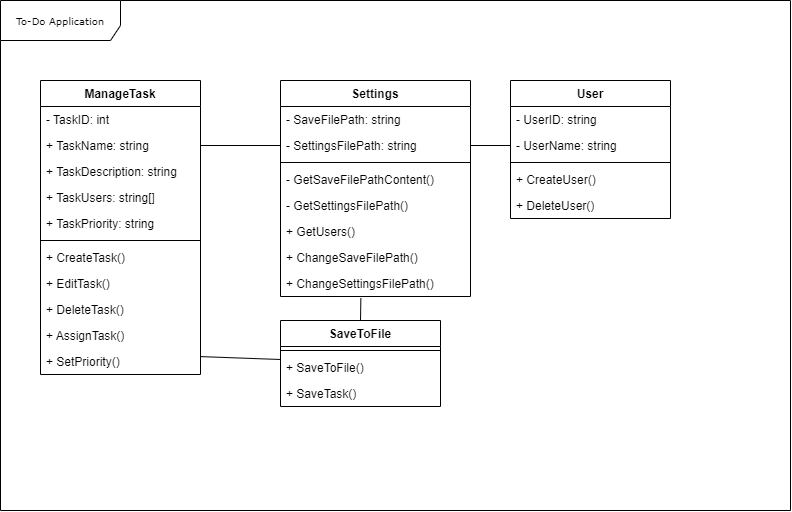

The diagram above was exported from draw.io. Its source (the exported page's mxGraphModel, read from the mxfile embedded in the PNG):
<mxGraphModel dx="989" dy="517" grid="1" gridSize="10" guides="1" tooltips="1" connect="1" arrows="1" fold="1" page="1" pageScale="1" pageWidth="850" pageHeight="1100" background="none" math="0" shadow="0">
  <root>
    <mxCell id="0" />
    <mxCell id="1" parent="0" />
    <mxCell id="17acba5748e5396b-1" value="To-Do Application" style="shape=umlFrame;whiteSpace=wrap;html=1;rounded=0;shadow=0;comic=0;labelBackgroundColor=none;strokeWidth=1;fontFamily=Verdana;fontSize=10;align=center;width=120;height=40;fillColor=#FFFFFF;swimlaneFillColor=#FFFFFF;" parent="1" vertex="1">
      <mxGeometry x="70" y="80" width="790" height="510" as="geometry" />
    </mxCell>
    <mxCell id="5d2195bd80daf111-38" style="edgeStyle=orthogonalEdgeStyle;rounded=0;html=1;dashed=1;labelBackgroundColor=none;startFill=0;endArrow=open;endFill=0;endSize=10;fontFamily=Verdana;fontSize=10;" parent="1" edge="1">
      <mxGeometry relative="1" as="geometry">
        <Array as="points">
          <mxPoint x="590" y="721" />
        </Array>
        <mxPoint x="650" y="721" as="sourcePoint" />
      </mxGeometry>
    </mxCell>
    <mxCell id="5d2195bd80daf111-40" style="edgeStyle=orthogonalEdgeStyle;rounded=0;html=1;dashed=1;labelBackgroundColor=none;startFill=0;endArrow=open;endFill=0;endSize=10;fontFamily=Verdana;fontSize=10;" parent="1" edge="1">
      <mxGeometry relative="1" as="geometry">
        <Array as="points" />
        <mxPoint x="730" y="814" as="sourcePoint" />
      </mxGeometry>
    </mxCell>
    <mxCell id="5d2195bd80daf111-39" style="edgeStyle=orthogonalEdgeStyle;rounded=0;html=1;dashed=1;labelBackgroundColor=none;startFill=0;endArrow=open;endFill=0;endSize=10;fontFamily=Verdana;fontSize=10;" parent="1" edge="1">
      <mxGeometry relative="1" as="geometry">
        <mxPoint x="730" y="978" as="targetPoint" />
      </mxGeometry>
    </mxCell>
    <mxCell id="5d2195bd80daf111-41" style="edgeStyle=orthogonalEdgeStyle;rounded=0;html=1;dashed=1;labelBackgroundColor=none;startFill=0;endArrow=open;endFill=0;endSize=10;fontFamily=Verdana;fontSize=10;" parent="1" edge="1">
      <mxGeometry relative="1" as="geometry">
        <Array as="points" />
        <mxPoint x="730" y="603" as="sourcePoint" />
      </mxGeometry>
    </mxCell>
    <mxCell id="5d2195bd80daf111-35" style="edgeStyle=orthogonalEdgeStyle;rounded=0;html=1;dashed=1;labelBackgroundColor=none;startFill=0;endArrow=open;endFill=0;endSize=10;fontFamily=Verdana;fontSize=10;" parent="1" edge="1">
      <mxGeometry relative="1" as="geometry">
        <Array as="points">
          <mxPoint x="545" y="970" />
          <mxPoint x="545" y="970" />
        </Array>
        <mxPoint x="545" y="963" as="sourcePoint" />
      </mxGeometry>
    </mxCell>
    <mxCell id="5d2195bd80daf111-36" style="edgeStyle=orthogonalEdgeStyle;rounded=0;html=1;dashed=1;labelBackgroundColor=none;startFill=0;endArrow=open;endFill=0;endSize=10;fontFamily=Verdana;fontSize=10;" parent="1" edge="1">
      <mxGeometry relative="1" as="geometry">
        <Array as="points">
          <mxPoint x="550" y="520" />
        </Array>
        <mxPoint x="490" y="520" as="targetPoint" />
      </mxGeometry>
    </mxCell>
    <mxCell id="5d2195bd80daf111-34" style="edgeStyle=orthogonalEdgeStyle;rounded=0;html=1;dashed=1;labelBackgroundColor=none;startFill=0;endArrow=open;endFill=0;endSize=10;fontFamily=Verdana;fontSize=10;" parent="1" edge="1">
      <mxGeometry relative="1" as="geometry">
        <Array as="points">
          <mxPoint x="410" y="1029" />
          <mxPoint x="410" y="1029" />
        </Array>
        <mxPoint x="380" y="1029" as="sourcePoint" />
      </mxGeometry>
    </mxCell>
    <mxCell id="5d2195bd80daf111-26" style="edgeStyle=orthogonalEdgeStyle;rounded=0;html=1;dashed=1;labelBackgroundColor=none;startFill=0;endArrow=open;endFill=0;endSize=10;fontFamily=Verdana;fontSize=10;" parent="1" edge="1">
      <mxGeometry relative="1" as="geometry">
        <Array as="points" />
        <mxPoint x="640" y="300" as="sourcePoint" />
      </mxGeometry>
    </mxCell>
    <mxCell id="5d2195bd80daf111-21" style="edgeStyle=orthogonalEdgeStyle;rounded=0;html=1;labelBackgroundColor=none;startFill=0;endArrow=open;endFill=0;endSize=10;fontFamily=Verdana;fontSize=10;dashed=1;" parent="1" edge="1">
      <mxGeometry relative="1" as="geometry">
        <mxPoint x="250" y="157" as="sourcePoint" />
      </mxGeometry>
    </mxCell>
    <mxCell id="5d2195bd80daf111-22" style="edgeStyle=orthogonalEdgeStyle;rounded=0;html=1;exitX=1;exitY=0.75;dashed=1;labelBackgroundColor=none;startFill=0;endArrow=open;endFill=0;endSize=10;fontFamily=Verdana;fontSize=10;" parent="1" edge="1">
      <mxGeometry relative="1" as="geometry">
        <Array as="points">
          <mxPoint x="530" y="192" />
          <mxPoint x="530" y="142" />
        </Array>
        <mxPoint x="250" y="192" as="sourcePoint" />
      </mxGeometry>
    </mxCell>
    <mxCell id="5d2195bd80daf111-23" style="edgeStyle=orthogonalEdgeStyle;rounded=0;html=1;dashed=1;labelBackgroundColor=none;startFill=0;endArrow=open;endFill=0;endSize=10;fontFamily=Verdana;fontSize=10;" parent="1" edge="1">
      <mxGeometry relative="1" as="geometry">
        <Array as="points">
          <mxPoint x="320" y="290" />
          <mxPoint x="320" y="120" />
        </Array>
        <mxPoint x="350" y="120" as="targetPoint" />
      </mxGeometry>
    </mxCell>
    <mxCell id="5d2195bd80daf111-24" style="edgeStyle=orthogonalEdgeStyle;rounded=0;html=1;dashed=1;labelBackgroundColor=none;startFill=0;endArrow=open;endFill=0;endSize=10;fontFamily=Verdana;fontSize=10;" parent="1" edge="1">
      <mxGeometry relative="1" as="geometry">
        <Array as="points">
          <mxPoint x="350" y="310" />
          <mxPoint x="350" y="210" />
          <mxPoint x="550" y="210" />
          <mxPoint x="550" y="160" />
        </Array>
        <mxPoint x="580" y="160" as="targetPoint" />
      </mxGeometry>
    </mxCell>
    <mxCell id="5d2195bd80daf111-25" style="edgeStyle=orthogonalEdgeStyle;rounded=0;html=1;dashed=1;labelBackgroundColor=none;startFill=0;endArrow=open;endFill=0;endSize=10;fontFamily=Verdana;fontSize=10;" parent="1" edge="1">
      <mxGeometry relative="1" as="geometry">
        <Array as="points">
          <mxPoint x="370" y="340" />
          <mxPoint x="370" y="300" />
        </Array>
        <mxPoint x="450" y="300" as="targetPoint" />
      </mxGeometry>
    </mxCell>
    <mxCell id="5d2195bd80daf111-27" style="edgeStyle=orthogonalEdgeStyle;rounded=0;html=1;exitX=1;exitY=0.75;dashed=1;labelBackgroundColor=none;startFill=0;endArrow=open;endFill=0;endSize=10;fontFamily=Verdana;fontSize=10;" parent="1" edge="1">
      <mxGeometry relative="1" as="geometry">
        <Array as="points">
          <mxPoint x="320" y="375" />
          <mxPoint x="320" y="440" />
        </Array>
        <mxPoint x="250" y="375" as="sourcePoint" />
      </mxGeometry>
    </mxCell>
    <mxCell id="5d2195bd80daf111-28" style="edgeStyle=orthogonalEdgeStyle;rounded=0;html=1;dashed=1;labelBackgroundColor=none;startFill=0;endArrow=open;endFill=0;endSize=10;fontFamily=Verdana;fontSize=10;" parent="1" edge="1">
      <mxGeometry relative="1" as="geometry">
        <Array as="points">
          <mxPoint x="320" y="490" />
          <mxPoint x="320" y="460" />
        </Array>
        <mxPoint x="380" y="460" as="targetPoint" />
      </mxGeometry>
    </mxCell>
    <mxCell id="5d2195bd80daf111-29" style="edgeStyle=orthogonalEdgeStyle;rounded=0;html=1;dashed=1;labelBackgroundColor=none;startFill=0;endArrow=open;endFill=0;endSize=10;fontFamily=Verdana;fontSize=10;" parent="1" edge="1">
      <mxGeometry relative="1" as="geometry">
        <mxPoint x="250" y="520" as="sourcePoint" />
      </mxGeometry>
    </mxCell>
    <mxCell id="5d2195bd80daf111-30" style="edgeStyle=orthogonalEdgeStyle;rounded=0;html=1;dashed=1;labelBackgroundColor=none;startFill=0;endArrow=open;endFill=0;endSize=10;fontFamily=Verdana;fontSize=10;" parent="1" edge="1">
      <mxGeometry relative="1" as="geometry">
        <Array as="points">
          <mxPoint x="300" y="580" />
          <mxPoint x="300" y="642" />
        </Array>
        <mxPoint x="250" y="580" as="sourcePoint" />
      </mxGeometry>
    </mxCell>
    <mxCell id="5d2195bd80daf111-31" style="edgeStyle=orthogonalEdgeStyle;rounded=0;html=1;dashed=1;labelBackgroundColor=none;startFill=0;endArrow=open;endFill=0;endSize=10;fontFamily=Verdana;fontSize=10;" parent="1" edge="1">
      <mxGeometry relative="1" as="geometry">
        <Array as="points">
          <mxPoint x="350" y="560" />
          <mxPoint x="350" y="560" />
        </Array>
        <mxPoint x="250" y="560" as="sourcePoint" />
      </mxGeometry>
    </mxCell>
    <mxCell id="5d2195bd80daf111-32" style="edgeStyle=orthogonalEdgeStyle;rounded=0;html=1;dashed=1;labelBackgroundColor=none;startFill=0;endArrow=open;endFill=0;endSize=10;fontFamily=Verdana;fontSize=10;" parent="1" edge="1">
      <mxGeometry relative="1" as="geometry">
        <Array as="points">
          <mxPoint x="170" y="780" />
        </Array>
        <mxPoint x="170" y="590" as="sourcePoint" />
      </mxGeometry>
    </mxCell>
    <mxCell id="5d2195bd80daf111-33" style="edgeStyle=orthogonalEdgeStyle;rounded=0;html=1;dashed=1;labelBackgroundColor=none;startFill=0;endArrow=open;endFill=0;endSize=10;fontFamily=Verdana;fontSize=10;" parent="1" edge="1">
      <mxGeometry relative="1" as="geometry">
        <Array as="points">
          <mxPoint x="140" y="978" />
        </Array>
        <mxPoint x="140" y="590" as="sourcePoint" />
      </mxGeometry>
    </mxCell>
    <mxCell id="5d2195bd80daf111-37" style="edgeStyle=orthogonalEdgeStyle;rounded=0;html=1;dashed=1;labelBackgroundColor=none;startFill=0;endArrow=open;endFill=0;endSize=10;fontFamily=Verdana;fontSize=10;" parent="1" edge="1">
      <mxGeometry relative="1" as="geometry">
        <Array as="points">
          <mxPoint x="570" y="590" />
        </Array>
        <mxPoint x="650" y="590" as="sourcePoint" />
      </mxGeometry>
    </mxCell>
    <mxCell id="ABCqlvxiUD7_qUjg65Ew-1" value="ManageTask" style="swimlane;fontStyle=1;align=center;verticalAlign=top;childLayout=stackLayout;horizontal=1;startSize=26;horizontalStack=0;resizeParent=1;resizeParentMax=0;resizeLast=0;collapsible=1;marginBottom=0;whiteSpace=wrap;html=1;" parent="1" vertex="1">
      <mxGeometry x="110" y="160" width="160" height="294" as="geometry" />
    </mxCell>
    <mxCell id="ABCqlvxiUD7_qUjg65Ew-2" value="- TaskID: int" style="text;strokeColor=none;fillColor=none;align=left;verticalAlign=top;spacingLeft=4;spacingRight=4;overflow=hidden;rotatable=0;points=[[0,0.5],[1,0.5]];portConstraint=eastwest;whiteSpace=wrap;html=1;" parent="ABCqlvxiUD7_qUjg65Ew-1" vertex="1">
      <mxGeometry y="26" width="160" height="26" as="geometry" />
    </mxCell>
    <mxCell id="lDnBFvjo9Dsh2JkjUyYd-2" value="+ TaskName: string" style="text;strokeColor=none;fillColor=none;align=left;verticalAlign=top;spacingLeft=4;spacingRight=4;overflow=hidden;rotatable=0;points=[[0,0.5],[1,0.5]];portConstraint=eastwest;whiteSpace=wrap;html=1;" vertex="1" parent="ABCqlvxiUD7_qUjg65Ew-1">
      <mxGeometry y="52" width="160" height="26" as="geometry" />
    </mxCell>
    <mxCell id="lDnBFvjo9Dsh2JkjUyYd-4" value="+ TaskDescription: string" style="text;strokeColor=none;fillColor=none;align=left;verticalAlign=top;spacingLeft=4;spacingRight=4;overflow=hidden;rotatable=0;points=[[0,0.5],[1,0.5]];portConstraint=eastwest;whiteSpace=wrap;html=1;" vertex="1" parent="ABCqlvxiUD7_qUjg65Ew-1">
      <mxGeometry y="78" width="160" height="26" as="geometry" />
    </mxCell>
    <mxCell id="lDnBFvjo9Dsh2JkjUyYd-3" value="+ TaskUsers: string[]" style="text;strokeColor=none;fillColor=none;align=left;verticalAlign=top;spacingLeft=4;spacingRight=4;overflow=hidden;rotatable=0;points=[[0,0.5],[1,0.5]];portConstraint=eastwest;whiteSpace=wrap;html=1;" vertex="1" parent="ABCqlvxiUD7_qUjg65Ew-1">
      <mxGeometry y="104" width="160" height="26" as="geometry" />
    </mxCell>
    <mxCell id="lDnBFvjo9Dsh2JkjUyYd-19" value="+ TaskPriority: string" style="text;strokeColor=none;fillColor=none;align=left;verticalAlign=top;spacingLeft=4;spacingRight=4;overflow=hidden;rotatable=0;points=[[0,0.5],[1,0.5]];portConstraint=eastwest;whiteSpace=wrap;html=1;" vertex="1" parent="ABCqlvxiUD7_qUjg65Ew-1">
      <mxGeometry y="130" width="160" height="26" as="geometry" />
    </mxCell>
    <mxCell id="ABCqlvxiUD7_qUjg65Ew-3" value="" style="line;strokeWidth=1;fillColor=none;align=left;verticalAlign=middle;spacingTop=-1;spacingLeft=3;spacingRight=3;rotatable=0;labelPosition=right;points=[];portConstraint=eastwest;strokeColor=inherit;" parent="ABCqlvxiUD7_qUjg65Ew-1" vertex="1">
      <mxGeometry y="156" width="160" height="8" as="geometry" />
    </mxCell>
    <mxCell id="ABCqlvxiUD7_qUjg65Ew-4" value="+ CreateTask()" style="text;strokeColor=none;fillColor=none;align=left;verticalAlign=top;spacingLeft=4;spacingRight=4;overflow=hidden;rotatable=0;points=[[0,0.5],[1,0.5]];portConstraint=eastwest;whiteSpace=wrap;html=1;" parent="ABCqlvxiUD7_qUjg65Ew-1" vertex="1">
      <mxGeometry y="164" width="160" height="26" as="geometry" />
    </mxCell>
    <mxCell id="ABCqlvxiUD7_qUjg65Ew-19" value="+ EditTask()" style="text;strokeColor=none;fillColor=none;align=left;verticalAlign=top;spacingLeft=4;spacingRight=4;overflow=hidden;rotatable=0;points=[[0,0.5],[1,0.5]];portConstraint=eastwest;whiteSpace=wrap;html=1;" parent="ABCqlvxiUD7_qUjg65Ew-1" vertex="1">
      <mxGeometry y="190" width="160" height="26" as="geometry" />
    </mxCell>
    <mxCell id="ABCqlvxiUD7_qUjg65Ew-20" value="+ DeleteTask()" style="text;strokeColor=none;fillColor=none;align=left;verticalAlign=top;spacingLeft=4;spacingRight=4;overflow=hidden;rotatable=0;points=[[0,0.5],[1,0.5]];portConstraint=eastwest;whiteSpace=wrap;html=1;" parent="ABCqlvxiUD7_qUjg65Ew-1" vertex="1">
      <mxGeometry y="216" width="160" height="26" as="geometry" />
    </mxCell>
    <mxCell id="ABCqlvxiUD7_qUjg65Ew-23" value="+ AssignTask()" style="text;strokeColor=none;fillColor=none;align=left;verticalAlign=top;spacingLeft=4;spacingRight=4;overflow=hidden;rotatable=0;points=[[0,0.5],[1,0.5]];portConstraint=eastwest;whiteSpace=wrap;html=1;" parent="ABCqlvxiUD7_qUjg65Ew-1" vertex="1">
      <mxGeometry y="242" width="160" height="26" as="geometry" />
    </mxCell>
    <mxCell id="lDnBFvjo9Dsh2JkjUyYd-18" value="+ SetPriority()" style="text;strokeColor=none;fillColor=none;align=left;verticalAlign=top;spacingLeft=4;spacingRight=4;overflow=hidden;rotatable=0;points=[[0,0.5],[1,0.5]];portConstraint=eastwest;whiteSpace=wrap;html=1;" vertex="1" parent="ABCqlvxiUD7_qUjg65Ew-1">
      <mxGeometry y="268" width="160" height="26" as="geometry" />
    </mxCell>
    <mxCell id="ABCqlvxiUD7_qUjg65Ew-5" value="User" style="swimlane;fontStyle=1;align=center;verticalAlign=top;childLayout=stackLayout;horizontal=1;startSize=26;horizontalStack=0;resizeParent=1;resizeParentMax=0;resizeLast=0;collapsible=1;marginBottom=0;whiteSpace=wrap;html=1;" parent="1" vertex="1">
      <mxGeometry x="580" y="160" width="160" height="138" as="geometry" />
    </mxCell>
    <mxCell id="ABCqlvxiUD7_qUjg65Ew-6" value="- UserID: string" style="text;strokeColor=none;fillColor=none;align=left;verticalAlign=top;spacingLeft=4;spacingRight=4;overflow=hidden;rotatable=0;points=[[0,0.5],[1,0.5]];portConstraint=eastwest;whiteSpace=wrap;html=1;" parent="ABCqlvxiUD7_qUjg65Ew-5" vertex="1">
      <mxGeometry y="26" width="160" height="26" as="geometry" />
    </mxCell>
    <mxCell id="lDnBFvjo9Dsh2JkjUyYd-1" value="- UserName: string" style="text;strokeColor=none;fillColor=none;align=left;verticalAlign=top;spacingLeft=4;spacingRight=4;overflow=hidden;rotatable=0;points=[[0,0.5],[1,0.5]];portConstraint=eastwest;whiteSpace=wrap;html=1;" vertex="1" parent="ABCqlvxiUD7_qUjg65Ew-5">
      <mxGeometry y="52" width="160" height="26" as="geometry" />
    </mxCell>
    <mxCell id="ABCqlvxiUD7_qUjg65Ew-7" value="" style="line;strokeWidth=1;fillColor=none;align=left;verticalAlign=middle;spacingTop=-1;spacingLeft=3;spacingRight=3;rotatable=0;labelPosition=right;points=[];portConstraint=eastwest;strokeColor=inherit;" parent="ABCqlvxiUD7_qUjg65Ew-5" vertex="1">
      <mxGeometry y="78" width="160" height="8" as="geometry" />
    </mxCell>
    <mxCell id="ABCqlvxiUD7_qUjg65Ew-8" value="+ CreateUser()" style="text;strokeColor=none;fillColor=none;align=left;verticalAlign=top;spacingLeft=4;spacingRight=4;overflow=hidden;rotatable=0;points=[[0,0.5],[1,0.5]];portConstraint=eastwest;whiteSpace=wrap;html=1;" parent="ABCqlvxiUD7_qUjg65Ew-5" vertex="1">
      <mxGeometry y="86" width="160" height="26" as="geometry" />
    </mxCell>
    <mxCell id="ABCqlvxiUD7_qUjg65Ew-21" value="+ DeleteUser()" style="text;strokeColor=none;fillColor=none;align=left;verticalAlign=top;spacingLeft=4;spacingRight=4;overflow=hidden;rotatable=0;points=[[0,0.5],[1,0.5]];portConstraint=eastwest;whiteSpace=wrap;html=1;" parent="ABCqlvxiUD7_qUjg65Ew-5" vertex="1">
      <mxGeometry y="112" width="160" height="26" as="geometry" />
    </mxCell>
    <mxCell id="ABCqlvxiUD7_qUjg65Ew-13" value="SaveToFile" style="swimlane;fontStyle=1;align=center;verticalAlign=top;childLayout=stackLayout;horizontal=1;startSize=26;horizontalStack=0;resizeParent=1;resizeParentMax=0;resizeLast=0;collapsible=1;marginBottom=0;whiteSpace=wrap;html=1;" parent="1" vertex="1">
      <mxGeometry x="350" y="400" width="160" height="86" as="geometry" />
    </mxCell>
    <mxCell id="ABCqlvxiUD7_qUjg65Ew-15" value="" style="line;strokeWidth=1;fillColor=none;align=left;verticalAlign=middle;spacingTop=-1;spacingLeft=3;spacingRight=3;rotatable=0;labelPosition=right;points=[];portConstraint=eastwest;strokeColor=inherit;" parent="ABCqlvxiUD7_qUjg65Ew-13" vertex="1">
      <mxGeometry y="26" width="160" height="8" as="geometry" />
    </mxCell>
    <mxCell id="ABCqlvxiUD7_qUjg65Ew-22" value="+ SaveToFile()" style="text;strokeColor=none;fillColor=none;align=left;verticalAlign=top;spacingLeft=4;spacingRight=4;overflow=hidden;rotatable=0;points=[[0,0.5],[1,0.5]];portConstraint=eastwest;whiteSpace=wrap;html=1;" parent="ABCqlvxiUD7_qUjg65Ew-13" vertex="1">
      <mxGeometry y="34" width="160" height="26" as="geometry" />
    </mxCell>
    <mxCell id="ABCqlvxiUD7_qUjg65Ew-16" value="+ SaveTask()" style="text;strokeColor=none;fillColor=none;align=left;verticalAlign=top;spacingLeft=4;spacingRight=4;overflow=hidden;rotatable=0;points=[[0,0.5],[1,0.5]];portConstraint=eastwest;whiteSpace=wrap;html=1;" parent="ABCqlvxiUD7_qUjg65Ew-13" vertex="1">
      <mxGeometry y="60" width="160" height="26" as="geometry" />
    </mxCell>
    <mxCell id="lDnBFvjo9Dsh2JkjUyYd-7" value="" style="endArrow=none;html=1;rounded=0;exitX=0;exitY=0.5;exitDx=0;exitDy=0;entryX=1.002;entryY=0.312;entryDx=0;entryDy=0;entryPerimeter=0;" edge="1" parent="1" target="lDnBFvjo9Dsh2JkjUyYd-18">
      <mxGeometry width="50" height="50" relative="1" as="geometry">
        <mxPoint x="350" y="438.9999999999999" as="sourcePoint" />
        <mxPoint x="410" y="290" as="targetPoint" />
      </mxGeometry>
    </mxCell>
    <mxCell id="lDnBFvjo9Dsh2JkjUyYd-8" value="Settings" style="swimlane;fontStyle=1;align=center;verticalAlign=top;childLayout=stackLayout;horizontal=1;startSize=26;horizontalStack=0;resizeParent=1;resizeParentMax=0;resizeLast=0;collapsible=1;marginBottom=0;whiteSpace=wrap;html=1;" vertex="1" parent="1">
      <mxGeometry x="350" y="160" width="190" height="216" as="geometry" />
    </mxCell>
    <mxCell id="lDnBFvjo9Dsh2JkjUyYd-9" value="- SaveFilePath: string" style="text;strokeColor=none;fillColor=none;align=left;verticalAlign=top;spacingLeft=4;spacingRight=4;overflow=hidden;rotatable=0;points=[[0,0.5],[1,0.5]];portConstraint=eastwest;whiteSpace=wrap;html=1;" vertex="1" parent="lDnBFvjo9Dsh2JkjUyYd-8">
      <mxGeometry y="26" width="190" height="26" as="geometry" />
    </mxCell>
    <mxCell id="lDnBFvjo9Dsh2JkjUyYd-14" value="- SettingsFilePath: string" style="text;strokeColor=none;fillColor=none;align=left;verticalAlign=top;spacingLeft=4;spacingRight=4;overflow=hidden;rotatable=0;points=[[0,0.5],[1,0.5]];portConstraint=eastwest;whiteSpace=wrap;html=1;" vertex="1" parent="lDnBFvjo9Dsh2JkjUyYd-8">
      <mxGeometry y="52" width="190" height="26" as="geometry" />
    </mxCell>
    <mxCell id="lDnBFvjo9Dsh2JkjUyYd-11" value="" style="line;strokeWidth=1;fillColor=none;align=left;verticalAlign=middle;spacingTop=-1;spacingLeft=3;spacingRight=3;rotatable=0;labelPosition=right;points=[];portConstraint=eastwest;strokeColor=inherit;" vertex="1" parent="lDnBFvjo9Dsh2JkjUyYd-8">
      <mxGeometry y="78" width="190" height="8" as="geometry" />
    </mxCell>
    <mxCell id="lDnBFvjo9Dsh2JkjUyYd-12" value="- GetSaveFilePathContent()" style="text;strokeColor=none;fillColor=none;align=left;verticalAlign=top;spacingLeft=4;spacingRight=4;overflow=hidden;rotatable=0;points=[[0,0.5],[1,0.5]];portConstraint=eastwest;whiteSpace=wrap;html=1;" vertex="1" parent="lDnBFvjo9Dsh2JkjUyYd-8">
      <mxGeometry y="86" width="190" height="26" as="geometry" />
    </mxCell>
    <mxCell id="lDnBFvjo9Dsh2JkjUyYd-13" value="- GetSettingsFilePath()" style="text;strokeColor=none;fillColor=none;align=left;verticalAlign=top;spacingLeft=4;spacingRight=4;overflow=hidden;rotatable=0;points=[[0,0.5],[1,0.5]];portConstraint=eastwest;whiteSpace=wrap;html=1;" vertex="1" parent="lDnBFvjo9Dsh2JkjUyYd-8">
      <mxGeometry y="112" width="190" height="26" as="geometry" />
    </mxCell>
    <mxCell id="lDnBFvjo9Dsh2JkjUyYd-15" value="+ GetUsers()" style="text;strokeColor=none;fillColor=none;align=left;verticalAlign=top;spacingLeft=4;spacingRight=4;overflow=hidden;rotatable=0;points=[[0,0.5],[1,0.5]];portConstraint=eastwest;whiteSpace=wrap;html=1;" vertex="1" parent="lDnBFvjo9Dsh2JkjUyYd-8">
      <mxGeometry y="138" width="190" height="26" as="geometry" />
    </mxCell>
    <mxCell id="lDnBFvjo9Dsh2JkjUyYd-16" value="+ ChangeSaveFilePath()" style="text;strokeColor=none;fillColor=none;align=left;verticalAlign=top;spacingLeft=4;spacingRight=4;overflow=hidden;rotatable=0;points=[[0,0.5],[1,0.5]];portConstraint=eastwest;whiteSpace=wrap;html=1;" vertex="1" parent="lDnBFvjo9Dsh2JkjUyYd-8">
      <mxGeometry y="164" width="190" height="26" as="geometry" />
    </mxCell>
    <mxCell id="lDnBFvjo9Dsh2JkjUyYd-17" value="+ ChangeSettingsFilePath()" style="text;strokeColor=none;fillColor=none;align=left;verticalAlign=top;spacingLeft=4;spacingRight=4;overflow=hidden;rotatable=0;points=[[0,0.5],[1,0.5]];portConstraint=eastwest;whiteSpace=wrap;html=1;" vertex="1" parent="lDnBFvjo9Dsh2JkjUyYd-8">
      <mxGeometry y="190" width="190" height="26" as="geometry" />
    </mxCell>
    <mxCell id="lDnBFvjo9Dsh2JkjUyYd-20" value="" style="endArrow=none;html=1;rounded=0;exitX=1;exitY=0.5;exitDx=0;exitDy=0;entryX=0;entryY=0.5;entryDx=0;entryDy=0;" edge="1" parent="1" source="lDnBFvjo9Dsh2JkjUyYd-2" target="lDnBFvjo9Dsh2JkjUyYd-14">
      <mxGeometry width="50" height="50" relative="1" as="geometry">
        <mxPoint x="390" y="390" as="sourcePoint" />
        <mxPoint x="440" y="340" as="targetPoint" />
      </mxGeometry>
    </mxCell>
    <mxCell id="lDnBFvjo9Dsh2JkjUyYd-21" value="" style="endArrow=none;html=1;rounded=0;exitX=1;exitY=0.5;exitDx=0;exitDy=0;entryX=0;entryY=0.5;entryDx=0;entryDy=0;" edge="1" parent="1" source="lDnBFvjo9Dsh2JkjUyYd-14" target="lDnBFvjo9Dsh2JkjUyYd-1">
      <mxGeometry width="50" height="50" relative="1" as="geometry">
        <mxPoint x="390" y="390" as="sourcePoint" />
        <mxPoint x="440" y="340" as="targetPoint" />
      </mxGeometry>
    </mxCell>
    <mxCell id="lDnBFvjo9Dsh2JkjUyYd-22" value="" style="endArrow=none;html=1;rounded=0;exitX=0.5;exitY=0;exitDx=0;exitDy=0;entryX=0.423;entryY=1.057;entryDx=0;entryDy=0;entryPerimeter=0;" edge="1" parent="1" source="ABCqlvxiUD7_qUjg65Ew-13" target="lDnBFvjo9Dsh2JkjUyYd-17">
      <mxGeometry width="50" height="50" relative="1" as="geometry">
        <mxPoint x="400" y="380" as="sourcePoint" />
        <mxPoint x="450" y="330" as="targetPoint" />
      </mxGeometry>
    </mxCell>
  </root>
</mxGraphModel>